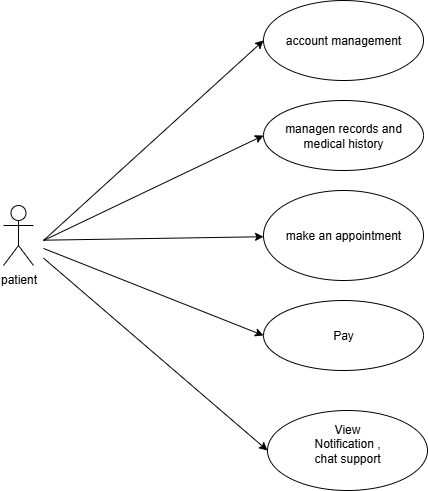

The diagram above was exported from draw.io. Its source (the exported page's mxGraphModel, read from the mxfile embedded in the PNG):
<mxGraphModel dx="802" dy="432" grid="1" gridSize="10" guides="1" tooltips="1" connect="1" arrows="1" fold="1" page="1" pageScale="1" pageWidth="827" pageHeight="1169" background="#ffffff" math="0" shadow="0">
  <root>
    <mxCell id="0" />
    <mxCell id="1" parent="0" />
    <mxCell id="p-rkV9qWF0xKxTYNARsY-2" value="managen records and medical history" style="ellipse;whiteSpace=wrap;html=1;" parent="1" vertex="1">
      <mxGeometry x="330" y="740" width="160" height="70" as="geometry" />
    </mxCell>
    <mxCell id="p-rkV9qWF0xKxTYNARsY-3" value="make an appointment" style="ellipse;whiteSpace=wrap;html=1;" parent="1" vertex="1">
      <mxGeometry x="330" y="830" width="160" height="90" as="geometry" />
    </mxCell>
    <mxCell id="p-rkV9qWF0xKxTYNARsY-4" value="Pay" style="ellipse;whiteSpace=wrap;html=1;" parent="1" vertex="1">
      <mxGeometry x="330" y="940" width="160" height="70" as="geometry" />
    </mxCell>
    <mxCell id="p-rkV9qWF0xKxTYNARsY-5" parent="1" target="p-rkV9qWF0xKxTYNARsY-3" edge="1">
      <mxGeometry relative="1" as="geometry">
        <mxPoint x="110" y="879.6875" as="sourcePoint" />
      </mxGeometry>
    </mxCell>
    <mxCell id="p-rkV9qWF0xKxTYNARsY-6" value="" style="endArrow=classic;html=1;rounded=0;entryX=0;entryY=0.5;entryDx=0;entryDy=0;" parent="1" target="p-rkV9qWF0xKxTYNARsY-7" edge="1">
      <mxGeometry width="50" height="50" relative="1" as="geometry">
        <mxPoint x="110" y="880" as="sourcePoint" />
        <mxPoint x="310" y="680" as="targetPoint" />
      </mxGeometry>
    </mxCell>
    <mxCell id="p-rkV9qWF0xKxTYNARsY-7" value="account management" style="ellipse;whiteSpace=wrap;html=1;" parent="1" vertex="1">
      <mxGeometry x="330" y="640" width="160" height="80" as="geometry" />
    </mxCell>
    <mxCell id="p-rkV9qWF0xKxTYNARsY-8" value="" style="group" parent="1" vertex="1" connectable="0">
      <mxGeometry x="334" y="1050" width="160" height="80" as="geometry" />
    </mxCell>
    <mxCell id="p-rkV9qWF0xKxTYNARsY-9" value="" style="ellipse;whiteSpace=wrap;html=1;" parent="p-rkV9qWF0xKxTYNARsY-8" vertex="1">
      <mxGeometry width="160" height="80" as="geometry" />
    </mxCell>
    <mxCell id="p-rkV9qWF0xKxTYNARsY-10" value="View Notification , chat support&lt;div&gt;&lt;br&gt;&lt;/div&gt;" style="text;html=1;align=center;verticalAlign=middle;whiteSpace=wrap;rounded=0;" parent="p-rkV9qWF0xKxTYNARsY-8" vertex="1">
      <mxGeometry x="40" y="25" width="80" height="30" as="geometry" />
    </mxCell>
    <mxCell id="p-rkV9qWF0xKxTYNARsY-11" value="" style="endArrow=classic;html=1;rounded=0;entryX=0;entryY=0.5;entryDx=0;entryDy=0;" parent="1" target="p-rkV9qWF0xKxTYNARsY-4" edge="1">
      <mxGeometry width="50" height="50" relative="1" as="geometry">
        <mxPoint x="110" y="887.9166666666667" as="sourcePoint" />
        <mxPoint x="460" y="950" as="targetPoint" />
      </mxGeometry>
    </mxCell>
    <mxCell id="p-rkV9qWF0xKxTYNARsY-12" value="" style="endArrow=classic;html=1;rounded=0;entryX=0;entryY=0.5;entryDx=0;entryDy=0;" parent="1" target="p-rkV9qWF0xKxTYNARsY-9" edge="1">
      <mxGeometry width="50" height="50" relative="1" as="geometry">
        <mxPoint x="110" y="897.5999999999999" as="sourcePoint" />
        <mxPoint x="330" y="1100" as="targetPoint" />
      </mxGeometry>
    </mxCell>
    <mxCell id="p-rkV9qWF0xKxTYNARsY-13" value="" style="endArrow=classic;html=1;rounded=0;entryX=0;entryY=0.5;entryDx=0;entryDy=0;" parent="1" target="p-rkV9qWF0xKxTYNARsY-2" edge="1">
      <mxGeometry width="50" height="50" relative="1" as="geometry">
        <mxPoint x="110" y="880" as="sourcePoint" />
        <mxPoint x="460" y="950" as="targetPoint" />
      </mxGeometry>
    </mxCell>
    <mxCell id="a6gq7KuHs5jClG76zpNu-1" value="patient" style="shape=umlActor;verticalLabelPosition=bottom;verticalAlign=top;html=1;outlineConnect=0;" vertex="1" parent="1">
      <mxGeometry x="70" y="845" width="30" height="60" as="geometry" />
    </mxCell>
  </root>
</mxGraphModel>